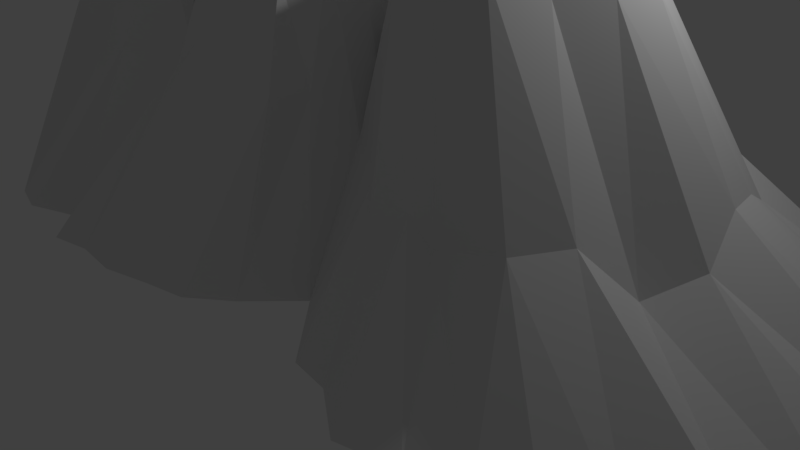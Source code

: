 # Source: Low_Poly_mountain_20_Three_sisters_.blend  (saved by Blender 2.77.0; exported with 4.5.12 LTS)
import bpy
from mathutils import Matrix  # noqa: F401  (used for matrix-valued properties, if any)

bpy.ops.wm.read_factory_settings(use_empty=True)
scene = bpy.context.scene
scene.name = 'Scene'

# ---- collections
col_collection_1 = bpy.data.collections.new('Collection 1'); scene.collection.children.link(col_collection_1)

# ---- world
world_world = bpy.data.worlds.new('World'); scene.world = world_world
world_world.color = (0.05088, 0.05088, 0.05088)
world_world.use_sun_shadow = False
world_world.sun_shadow_jitter_overblur = 0.0
world_world.cycles.sampling_method = 'MANUAL'

# ---- cameras
cam_camera = bpy.data.cameras.new('Camera')
cam_camera.clip_end = 100.0
cam_camera.lens = 35.0
cam_camera.sensor_width = 32.0
cam_camera.sensor_height = 18.0
cam_camera.ortho_scale = 7.314
cam_camera.dof.focus_distance = 0.0
cam_camera.dof.aperture_fstop = 128.0

# ---- lights
light_lamp = bpy.data.lights.new('Lamp', 'POINT')
light_lamp.transmission_factor = 0.0
light_lamp.cutoff_distance = 30.0
light_lamp.energy = 100.0
light_lamp.shadow_buffer_clip_start = 1.001
light_lamp.shadow_soft_size = 0.1
light_lamp.shadow_maximum_resolution = 0.006
light_lamp.use_absolute_resolution = True

# ---- meshes
me_cone_001 = bpy.data.meshes.new('Cone.001')
me_cone_001.from_pydata([(-0.4957, 3.234, -2.435), (0.1076, 2.095, -0.4981), (0.06412, 3.547, -2.435), (0.6559, 3.038, -2.435), (-1.288, 3.278, -2.435), (0.4806, 1.953, -0.4108), (-1.647, 2.487, -2.435), (-0.4806, 1.613, -0.07727), (0.0, 1.226, 1.362), (1.48, 1.825, -2.475), (0.9611, 1.381, -0.1665), (0.4794, 0.9955, 0.9719), (1.184, 2.685, -2.435), (-0.9611, 1.381, -0.1531), (-0.4794, 0.7356, 0.9719), (-0.1555, 0.6788, 1.49), (1.864, 1.532, -1.189), (0.9588, 0.7646, 0.9719), (-2.175, 2.365, -2.435), (0.3752, 0.4232, 1.49), (0.1256, -2.874, -2.435), (-0.9588, 0.9096, 0.9719), (-0.6862, 0.4232, 1.49), (-0.1361, 0.3394, 2.171), (1.134, -2.389, -2.435), (1.739, 0.8759, -1.189), (1.077, 0.2459, 0.9719), (0.1293, 0.2116, 2.171), (-1.117, -2.997, -2.435), (1.62, -1.785, -2.475), (0.6559, -2.758, -2.435), (-1.798, -0.4103, -0.4108), (0.3227, -0.3813, 1.49), (-1.56, 0.6297, -0.06211), (-1.077, 0.2459, 0.9719), (-0.4014, 0.2116, 2.171), (0.1948, -0.07553, 2.171), (-0.1166, 0.0, 2.367), (-0.4957, -3.04, -2.435), (-1.647, -3.114, -2.435), (-1.133, -1.244, -0.4108), (-1.465, -0.8274, -0.1366), (1.133, -1.244, -0.4108), (0.9783, -1.661, -0.4108), (1.313, 0.1158, -1.016), (0.8749, -0.2729, 0.9719), (-0.8173, -0.1511, 1.49), (-0.467, -0.07553, 2.46), (0.5501, -1.661, -0.4108), (-0.2667, -1.661, -0.02418), (-0.8001, -1.661, -0.4108), (1.457, -0.8738, -0.9016), (-1.196, -0.2729, 1.289), (0.8638, -0.6889, 0.9719), (0.0112, -0.3058, 2.171), (-0.5321, -1.105, 1.161), (-0.8638, -0.6889, 0.9719), (0.5321, -1.105, 0.6994), (1.253, -0.4334, -0.2224), (0.139, -0.6116, 1.49), (-0.45, -0.6116, 1.49), (-0.2833, -0.3058, 2.171), (-5.96e-08, -1.105, 0.9719), (4.174, 3.272, -2.475), (3.387, 1.948, -0.9887), (4.782, 3.167, -2.475), (5.417, 2.983, -2.475), (5.997, 2.593, -2.475), (6.462, 2.189, -2.475), (6.754, 1.517, -2.475), (7.318, 0.6372, -2.475), (7.451, -0.03424, -2.475), (7.514, -0.6512, -2.475), (7.174, -1.219, -2.475), (6.712, -1.785, -2.475), (5.943, -2.273, -2.475), (5.444, -2.637, -2.475), (4.848, -2.8, -2.475), (4.174, -2.864, -2.475), (3.5, -3.037, -2.475), (2.905, -2.637, -2.475), (2.406, -2.574, -2.475), (1.942, 2.23, -2.475), (2.579, 2.58, -2.475), (3.193, 2.815, -2.475), (3.895, 1.703, -1.265), (4.402, 1.459, -0.8256), (4.91, 1.214, -1.189), (5.035, 0.6651, -0.9102), (5.16, 0.1158, -0.834), (5.286, -0.4334, -1.189), (4.935, -0.8738, -1.425), (4.583, -1.314, -0.8964), (4.232, -1.755, -0.9506), (3.424, -1.755, -1.189), (3.105, -1.755, -0.9566), (2.542, -1.755, -1.452), (2.191, -1.314, -0.9767), (2.372, 1.741, -1.189), (2.88, 2.169, -1.189), (2.827, 1.25, 0.8509), (3.315, 1.415, 0.8509), (3.804, 0.7792, 0.8509), (4.102, 0.2505, 0.8509), (4.045, -0.2781, 0.8509), (3.707, -0.702, 0.8509), (3.369, -1.126, 1.09), (2.827, -1.126, 0.8509), (2.284, -1.126, 0.8509), (1.946, -0.702, 1.148), (1.665, 0.7792, 0.8509), (2.338, 1.303, 0.8509), (2.94, 0.6799, 1.429), (1.608, -0.2781, 0.8509), (3.472, 0.4239, 1.429), (3.603, -0.1513, 1.429), (3.235, -0.6125, 1.641), (2.645, -0.6125, 1.429), (2.277, -0.1513, 1.429), (1.729, 0.2505, 0.8509), (2.408, 0.4239, 1.429), (2.94, 0.0, 1.777), (-2.657, 2.521, -2.388), (-2.657, -0.007184, 2.802), (-3.504, -2.461, -2.388), (-4.926, -0.8655, -2.388), (-4.855, 1.444, -2.388), (-2.238, -0.8778, 1.018), (-1.902, 0.5953, 1.018), (-2.657, 0.9592, 0.8623), (-1.715, -0.2222, 1.018), (-3.413, 0.5953, 1.018), (-2.657, -2.983, -2.388), (-3.599, -0.2222, 0.5958), (-4.379, -1.809, -2.388), (-3.076, -0.8778, 1.4), (-4.622, 0.483, -2.388), (-3.613, 2.354, -2.388), (-2.657, 0.7452, 1.804), (-3.992, 1.057, -0.5781), (-3.18, -2.863, -2.388), (-4.321, -0.3871, -0.7842), (-4.682, -1.348, -2.388), (-3.398, -1.545, -0.0446), (-4.725, 0.9865, -2.388), (-3.129, 2.297, -2.388), (-2.331, -0.685, 2.081), (-1.878, 0.4619, 2.372), (-2.657, 1.7, -0.5781), (-3.245, 0.4619, 2.081), (-2.126, -2.707, -2.435), (-3.391, -0.1746, 2.081), (-4.03, -2.248, -2.388), (-5.208, -0.03376, -2.388), (-4.485, 1.968, -2.388), (-3.102, 1.486, -0.5781), (-3.547, 1.271, -0.7506), (-3.035, 0.7773, 0.8573), (-4.102, 0.5758, -0.3538), (-4.212, 0.09436, -0.4051), (-3.506, 0.3188, 0.8365), (-4.014, -0.7731, -0.2142), (-3.706, -1.159, -0.5781), (-3.338, -0.55, 1.018), (-2.904, -1.545, -0.5781), (-2.41, -1.545, -0.5781), (-2.657, -0.8778, 1.018), (-1.976, -0.55, 1.018), (-1.679, 0.1097, -0.7141), (-1.808, 0.1866, 1.018), (-1.442, 1.15, -0.03178), (-2.212, 1.486, -0.5781), (-2.279, 0.7773, 1.018), (-2.392, -0.5584, 2.534), (-2.179, 0.3743, 2.534), (-2.061, -0.1433, 2.534), (-3.135, 0.3743, 2.534), (-3.254, -0.1433, 2.534), (-2.923, -0.5584, 2.534), (-2.657, -0.685, 2.336)], [], [(0, 1, 2), (4, 1, 0), (2, 1, 5), (2, 5, 3), (4, 7, 1), (1, 8, 5), (3, 5, 10), (6, 7, 4), (7, 8, 1), (5, 8, 11), (3, 10, 12), (10, 5, 11), (6, 13, 7), (7, 14, 8), (8, 15, 11), (12, 16, 9), (12, 10, 16), (10, 11, 17), (18, 13, 6), (7, 13, 14), (14, 15, 8), (11, 15, 19), (10, 17, 16), (11, 19, 17), (18, 170, 13), (13, 21, 14), (14, 22, 15), (15, 23, 19), (16, 17, 25), (17, 19, 26), (170, 21, 13), (21, 22, 14), (22, 23, 15), (19, 23, 27), (25, 17, 26), (26, 19, 32), (33, 21, 170), (34, 22, 21), (22, 35, 23), (19, 27, 36), (23, 37, 27), (29, 42, 24), (24, 43, 30), (30, 43, 20), (44, 25, 26), (26, 32, 45), (19, 36, 32), (33, 34, 21), (34, 46, 22), (22, 47, 35), (35, 37, 23), (27, 37, 36), (20, 48, 38), (38, 49, 28), (28, 50, 39), (39, 50, 150), (150, 50, 40), (29, 51, 42), (24, 42, 43), (20, 43, 48), (41, 52, 31), (44, 26, 45), (45, 32, 53), (32, 36, 54), (33, 168, 34), (52, 46, 34), (46, 47, 22), (47, 37, 35), (36, 37, 54), (38, 48, 49), (28, 49, 50), (50, 55, 40), (41, 40, 56), (42, 51, 53), (42, 57, 43), (43, 57, 48), (41, 56, 52), (31, 52, 168), (44, 45, 58), (51, 45, 53), (53, 32, 59), (32, 54, 59), (168, 52, 34), (56, 46, 52), (60, 47, 46), (61, 37, 47), (54, 37, 61), (49, 48, 62), (49, 55, 50), (40, 55, 56), (42, 53, 57), (48, 57, 62), (58, 45, 51), (53, 59, 57), (59, 54, 60), (56, 60, 46), (60, 61, 47), (60, 54, 61), (49, 62, 55), (55, 60, 56), (57, 59, 62), (62, 59, 60), (62, 60, 55), (63, 64, 65), (84, 64, 63), (65, 64, 85), (65, 85, 66), (66, 86, 67), (67, 87, 68), (68, 87, 69), (69, 88, 70), (70, 89, 71), (71, 90, 72), (72, 90, 73), (73, 91, 74), (74, 92, 75), (75, 93, 76), (76, 93, 77), (77, 94, 78), (78, 95, 79), (79, 96, 80), (80, 96, 81), (81, 97, 29), (9, 16, 82), (82, 98, 83), (83, 99, 84), (84, 99, 64), (64, 100, 85), (66, 85, 86), (67, 86, 87), (69, 87, 88), (70, 88, 89), (71, 89, 90), (73, 90, 91), (74, 91, 92), (75, 92, 93), (77, 93, 94), (78, 94, 95), (79, 95, 96), (81, 96, 97), (29, 97, 51), (82, 16, 98), (83, 98, 99), (99, 100, 64), (85, 100, 101), (86, 85, 101), (86, 102, 87), (87, 102, 88), (89, 88, 103), (89, 104, 90), (90, 104, 91), (92, 91, 105), (92, 106, 93), (93, 106, 94), (95, 94, 107), (95, 108, 96), (96, 108, 97), (51, 97, 109), (16, 110, 98), (99, 98, 111), (99, 111, 100), (100, 112, 101), (86, 101, 102), (88, 102, 103), (89, 103, 104), (91, 104, 105), (92, 105, 106), (94, 106, 107), (95, 107, 108), (97, 108, 109), (51, 109, 113), (25, 110, 16), (98, 110, 111), (111, 112, 100), (101, 112, 114), (101, 114, 102), (102, 114, 103), (103, 115, 104), (104, 115, 105), (105, 116, 106), (106, 116, 107), (107, 117, 108), (108, 117, 109), (51, 113, 58), (109, 118, 113), (25, 119, 110), (110, 120, 111), (111, 120, 112), (112, 121, 114), (103, 114, 115), (105, 115, 116), (107, 116, 117), (109, 117, 118), (58, 113, 44), (113, 118, 119), (25, 44, 119), (119, 120, 110), (120, 121, 112), (114, 121, 115), (115, 121, 116), (116, 121, 117), (117, 121, 118), (44, 113, 119), (119, 118, 120), (118, 121, 120), (122, 148, 18), (124, 143, 152), (125, 141, 153), (126, 139, 154), (137, 155, 145), (137, 156, 155), (131, 149, 157), (136, 158, 144), (136, 159, 158), (133, 151, 160), (134, 161, 142), (134, 162, 161), (135, 179, 163), (132, 164, 140), (132, 165, 164), (127, 146, 166), (130, 175, 167), (128, 147, 169), (18, 171, 170), (129, 138, 172), (172, 147, 128), (172, 138, 147), (170, 172, 128), (170, 171, 172), (171, 129, 172), (169, 175, 130), (169, 147, 175), (147, 174, 175), (168, 169, 130), (168, 33, 169), (33, 128, 169), (168, 130, 31), (167, 146, 127), (167, 175, 146), (40, 167, 127), (40, 41, 167), (41, 130, 167), (166, 179, 135), (166, 146, 179), (146, 173, 179), (164, 166, 135), (164, 165, 166), (165, 127, 166), (140, 143, 124), (140, 164, 143), (164, 135, 143), (163, 151, 133), (163, 179, 151), (179, 178, 151), (161, 163, 133), (161, 162, 163), (162, 135, 163), (142, 141, 125), (142, 161, 141), (161, 133, 141), (160, 149, 131), (160, 151, 149), (151, 177, 149), (158, 160, 131), (158, 159, 160), (159, 133, 160), (144, 139, 126), (144, 158, 139), (158, 131, 139), (157, 138, 129), (157, 149, 138), (155, 157, 129), (155, 156, 157), (156, 131, 157), (145, 148, 122), (145, 155, 148), (155, 129, 148), (154, 156, 137), (154, 139, 156), (139, 131, 156), (153, 159, 136), (153, 141, 159), (141, 133, 159), (152, 162, 134), (152, 143, 162), (143, 135, 162), (150, 165, 132), (150, 40, 165), (40, 127, 165), (31, 130, 41), (170, 128, 33), (18, 148, 171), (148, 129, 171), (149, 176, 138), (176, 123, 138), (149, 177, 176), (177, 123, 176), (151, 178, 177), (178, 123, 177), (179, 173, 178), (173, 123, 178), (175, 173, 146), (175, 123, 173), (174, 123, 175), (147, 138, 174), (138, 123, 174)])
me_cone_001.use_remesh_preserve_volume = False
me_cone_001.use_remesh_preserve_attributes = False
me_cone_001.use_mirror_vertex_groups = False
me_cone_001.update()

# ---- objects
ob_three_sisters = bpy.data.objects.new('Three sisters', me_cone_001)
ob_lamp = bpy.data.objects.new('Lamp', light_lamp)
ob_camera = bpy.data.objects.new('Camera', cam_camera)

# ---- transforms, parenting, visibility, modifiers, constraints
ob_three_sisters.location = (-0.62, 0.0, 2.97)
ob_three_sisters.lineart.crease_threshold = 0.0
ob_lamp.location = (4.076, 1.005, 5.904)
ob_lamp.rotation_euler = (0.6503, 0.05522, 1.866)
ob_lamp.lock_rotations_4d = False
ob_lamp.empty_display_type = 'ARROWS'
ob_lamp.color = (0.0, 0.0, 0.0, 0.0)
ob_lamp.lineart.crease_threshold = 0.0
ob_camera.location = (7.481, -6.508, 5.344)
ob_camera.rotation_euler = (1.109, 0.01082, 0.8149)
ob_camera.lock_rotations_4d = False
ob_camera.empty_display_type = 'ARROWS'
ob_camera.color = (0.0, 0.0, 0.0, 0.0)
ob_camera.display_type = 'WIRE'
ob_camera.lineart.crease_threshold = 0.0

# ---- collection membership
col_collection_1.objects.link(ob_three_sisters)
col_collection_1.objects.link(ob_lamp)
col_collection_1.objects.link(ob_camera)

# ---- scene / render settings (as saved in the file)
scene.camera = ob_camera
scene.frame_start = 1; scene.frame_end = 250; scene.frame_set(1)
scene.render.engine = 'BLENDER_EEVEE_NEXT'
scene.render.resolution_percentage = 50
scene.render.dither_intensity = 0.0
scene.cycles.use_denoising = False
scene.cycles.samples = 128
scene.cycles.sampling_pattern = 'TABULATED_SOBOL'
scene.cycles.light_sampling_threshold = 0.0
scene.cycles.use_adaptive_sampling = False
scene.cycles.use_light_tree = False
scene.cycles.blur_glossy = 0.0
scene.cycles.sample_clamp_indirect = 0.0
scene.view_settings.view_transform = 'Standard'
bpy.context.view_layer.update()
